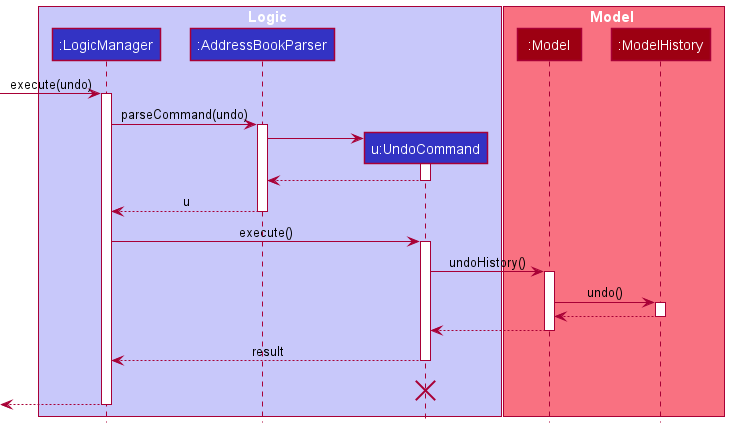

The diagram above was rendered by PlantUML. Its source (embedded in the PNG):
@startuml
!include style.puml

box Logic LOGIC_COLOR_T1
participant ":LogicManager" as LogicManager LOGIC_COLOR
participant ":AddressBookParser" as AddressBookParser LOGIC_COLOR
participant "u:UndoCommand" as UndoCommand LOGIC_COLOR
end box

box Model MODEL_COLOR_T1
participant ":Model" as Model MODEL_COLOR
participant ":ModelHistory" as ModelHistory MODEL_COLOR
end box

[-> LogicManager : execute(undo)
activate LogicManager

LogicManager -> AddressBookParser : parseCommand(undo)
activate AddressBookParser

create UndoCommand
AddressBookParser -> UndoCommand
activate UndoCommand

UndoCommand --> AddressBookParser
deactivate UndoCommand

AddressBookParser --> LogicManager : u
deactivate AddressBookParser

LogicManager -> UndoCommand : execute()
activate UndoCommand

UndoCommand -> Model : undoHistory()
activate Model

Model -> ModelHistory : undo()
activate ModelHistory

ModelHistory --> Model :
deactivate ModelHistory

Model --> UndoCommand
deactivate Model

UndoCommand --> LogicManager : result
deactivate UndoCommand
UndoCommand -[hidden]-> LogicManager : result
destroy UndoCommand

[<--LogicManager
deactivate LogicManager
@enduml